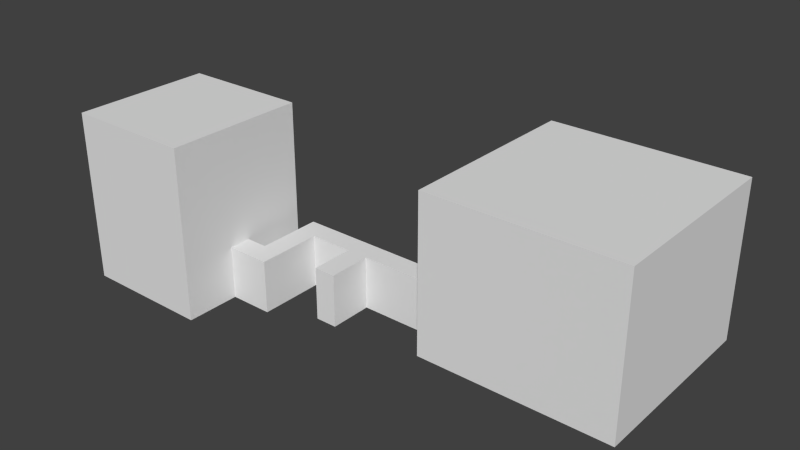 # Source: room.blend  (saved by Blender 2.72.0; exported with 4.5.12 LTS)
import bpy
from mathutils import Matrix  # noqa: F401  (used for matrix-valued properties, if any)

bpy.ops.wm.read_factory_settings(use_empty=True)
scene = bpy.context.scene
scene.name = 'Scene'

# ---- collections
col_collection_1 = bpy.data.collections.new('Collection 1'); scene.collection.children.link(col_collection_1)

# ---- world
world_world = bpy.data.worlds.new('World'); scene.world = world_world
world_world.color = (0.05088, 0.05088, 0.05088)
world_world.use_sun_shadow = False
world_world.sun_shadow_jitter_overblur = 0.0
world_world.cycles.sampling_method = 'MANUAL'
world_world.cycles.sample_map_resolution = 256

# ---- meshes
me_plane = bpy.data.meshes.new('Plane')
me_plane.from_pydata([(5.96e-08, 0.0, 0.0), (2.0, 0.0, 0.0), (5.96e-08, 2.001, 0.0), (2.0, 2.001, 0.0), (5.96e-08, 0.0, 3.0), (2.0, 0.0, 3.0), (5.96e-08, 2.001, 3.0), (2.0, 2.001, 3.0), (5.96e-08, 3.002, 0.0), (2.0, 3.002, 0.0), (5.96e-08, 3.002, 3.0), (2.0, 3.002, 3.0), (6.0, 2.001, 0.0), (6.0, 2.001, 3.0), (6.0, 3.002, 0.0), (6.0, 3.002, 3.0), (-4.0, 2.001, 0.0), (-4.0, 2.001, 3.0), (-4.0, 3.002, 0.0), (-4.0, 3.002, 3.0), (-6.0, 2.001, 0.0), (-6.0, 2.001, 3.0), (-6.0, 3.002, 0.0), (-6.0, 3.002, 3.0), (-4.0, 0.0, 0.0), (-4.0, 0.0, 3.0), (-6.0, 0.0, 0.0), (-6.0, 0.0, 3.0), (-4.0, -1.001, 0.0), (-4.0, -1.001, 3.0), (-6.0, -1.001, 0.0), (-6.0, -1.001, 3.0), (-8.0, 0.0, 0.0), (-8.0, 0.0, 3.0), (-8.0, -1.001, 0.0), (-8.0, -1.001, 3.0), (8.0, 2.001, 0.0), (8.0, 2.001, 3.0), (8.0, 3.002, 0.0), (8.0, 3.002, 3.0), (6.0, 5.003, 0.0), (6.0, 5.003, 3.0), (8.0, 5.003, 0.0), (8.0, 5.003, 3.0), (6.0, 6.004, 0.0), (6.0, 6.004, 3.0), (8.0, 6.004, 0.0), (8.0, 6.004, 3.0), (10.0, 5.003, 0.0), (10.0, 5.003, 3.0), (10.0, 6.004, 0.0), (10.0, 6.004, 3.0), (10.0, 5.003, 9.0), (10.0, 6.004, 9.0), (10.0, 9.506, 0.0), (10.0, 9.506, 3.0), (10.0, 9.506, 9.0), (10.0, 0.5003, 0.0), (10.0, 0.5003, 3.0), (10.0, 0.5003, 9.0), (28.0, 0.5003, 0.0), (28.0, 0.5003, 3.0), (28.0, 0.5003, 9.0), (28.0, 9.506, 0.0), (28.0, 9.506, 3.0), (28.0, 9.506, 9.0), (-8.0, 3.011, 0.0), (-8.0, 3.011, 3.0), (-8.0, -3.508, 0.0), (-8.0, -3.508, 3.0), (-19.86, -3.508, 0.0), (-19.86, -3.508, 3.0), (-19.86, 2.957, 0.0), (-19.86, 2.957, 3.0), (-8.0, 0.0, 9.64), (-8.0, -1.001, 9.64), (-8.0, 3.011, 9.64), (-8.0, -3.508, 9.64), (-19.86, -3.508, 9.64), (-19.86, 2.957, 9.64)], [], [(0, 2, 3, 1), (4, 5, 7, 6), (6, 10, 19, 17), (1, 3, 7, 5), (0, 1, 5, 4), (2, 0, 4, 6), (9, 8, 10, 11), (3, 9, 14, 12), (6, 7, 11, 10), (3, 2, 8, 9), (12, 14, 38, 36), (11, 7, 13, 15), (9, 11, 15, 14), (7, 3, 12, 13), (17, 19, 23, 21), (8, 2, 16, 18), (10, 8, 18, 19), (2, 6, 17, 16), (20, 21, 23, 22), (18, 16, 20, 22), (19, 18, 22, 23), (20, 16, 24, 26), (26, 24, 28, 30), (17, 21, 27, 25), (21, 20, 26, 27), (16, 17, 25, 24), (28, 29, 31, 30), (25, 27, 31, 29), (31, 27, 33, 35), (24, 25, 29, 28), (51, 49, 52, 53), (26, 30, 34, 32), (30, 31, 35, 34), (27, 26, 32, 33), (37, 36, 38, 39), (15, 13, 37, 39), (15, 39, 43, 41), (13, 12, 36, 37), (41, 43, 47, 45), (38, 14, 40, 42), (39, 38, 42, 43), (14, 15, 41, 40), (44, 45, 47, 46), (42, 40, 44, 46), (42, 46, 50, 48), (40, 41, 45, 44), (51, 53, 56, 55), (47, 43, 49, 51), (46, 47, 51, 50), (43, 42, 48, 49), (50, 51, 55, 54), (52, 49, 58, 59), (49, 48, 57, 58), (59, 58, 61, 62), (58, 57, 60, 61), (62, 61, 64, 65), (61, 60, 63, 64), (52, 59, 62, 65, 56, 53), (55, 56, 65, 64, 63, 54), (50, 54, 63, 60, 57, 48), (33, 32, 66, 67), (34, 35, 69, 68), (68, 69, 71, 70), (70, 71, 73, 72), (73, 71, 78, 79), (71, 69, 77, 78), (69, 35, 75, 77), (33, 67, 76, 74), (35, 33, 74, 75), (74, 76, 79, 78, 77, 75), (34, 68, 70, 72, 66, 32), (66, 72, 73, 79, 76, 67)])
me_plane.use_remesh_preserve_volume = False
me_plane.use_remesh_preserve_attributes = False
me_plane.use_mirror_vertex_groups = False
me_plane.update()
me_cube_044 = bpy.data.meshes.new('Cube.044')
me_cube_044.from_pydata([(5.959, -15.52, -6.225), (4.959, -15.52, -6.225), (4.959, -13.52, -6.225), (5.959, -13.52, -6.225), (5.959, -15.52, -6.047), (4.959, -15.52, -6.047), (4.959, -13.52, -6.047), (5.959, -13.52, -6.047), (5.46, -15.52, -6.046), (4.461, -15.52, -6.046), (4.461, -13.52, -6.046), (5.46, -13.52, -6.046), (5.46, -15.52, -5.868), (4.461, -15.52, -5.868), (4.461, -13.52, -5.868), (5.46, -13.52, -5.868), (4.955, -15.52, -5.868), (3.955, -15.52, -5.868), (3.955, -13.52, -5.868), (4.955, -13.52, -5.868), (4.955, -15.52, -5.69), (3.955, -15.52, -5.69), (3.955, -13.52, -5.69), (4.955, -13.52, -5.69), (4.456, -15.52, -5.691), (3.457, -15.52, -5.691), (3.457, -13.52, -5.691), (4.456, -13.52, -5.691), (4.456, -15.52, -5.513), (3.457, -15.52, -5.513), (3.457, -13.52, -5.513), (4.456, -13.52, -5.513), (3.955, -15.52, -5.513), (2.955, -15.52, -5.513), (2.955, -13.52, -5.513), (3.955, -13.52, -5.513), (3.955, -15.52, -5.335), (2.955, -15.52, -5.335), (2.955, -13.52, -5.335), (3.955, -13.52, -5.335), (2.951, -15.52, -5.157), (1.951, -15.52, -5.157), (1.951, -13.52, -5.157), (2.951, -13.52, -5.157), (2.951, -15.52, -4.979), (1.951, -15.52, -4.979), (1.951, -13.52, -4.979), (2.951, -13.52, -4.979), (3.457, -15.52, -5.335), (2.457, -15.52, -5.335), (2.457, -13.52, -5.335), (3.457, -13.52, -5.335), (3.457, -15.52, -5.157), (2.457, -15.52, -5.157), (2.457, -13.52, -5.157), (3.457, -13.52, -5.157), (2.452, -15.52, -4.98), (1.453, -15.52, -4.98), (1.453, -13.52, -4.98), (2.452, -13.52, -4.98), (2.452, -15.52, -4.802), (1.453, -15.52, -4.802), (1.453, -13.52, -4.802), (2.452, -13.52, -4.802), (1.997, -15.52, -4.802), (-5.436e-05, -15.52, -4.802), (-5.424e-05, -13.52, -4.802), (1.997, -13.52, -4.802), (1.997, -15.52, -4.624), (-5.436e-05, -15.52, -4.624), (-5.424e-05, -13.52, -4.624), (1.997, -13.52, -4.624), (-1.091e-13, -13.52, -4.803), (1.144e-07, -12.52, -4.803), (2.0, -12.52, -4.803), (2.0, -13.52, -4.803), (-1.091e-13, -13.52, -4.625), (1.144e-07, -12.52, -4.625), (2.0, -12.52, -4.625), (2.0, -13.52, -4.625), (-1.091e-13, -12.52, -4.446), (1.144e-07, -11.52, -4.446), (2.0, -11.52, -4.446), (2.0, -12.52, -4.446), (-1.091e-13, -12.52, -4.268), (1.144e-07, -11.52, -4.268), (2.0, -11.52, -4.268), (2.0, -12.52, -4.268), (-1.091e-13, -13.02, -4.624), (1.144e-07, -12.02, -4.624), (2.0, -12.02, -4.624), (2.0, -13.02, -4.624), (-1.091e-13, -13.02, -4.446), (1.144e-07, -12.02, -4.446), (2.0, -12.02, -4.446), (2.0, -13.02, -4.446), (-1.091e-13, -12.02, -4.269), (1.144e-07, -11.02, -4.269), (2.0, -11.02, -4.269), (2.0, -12.02, -4.269), (-1.091e-13, -12.02, -4.091), (1.144e-07, -11.02, -4.091), (2.0, -11.02, -4.091), (2.0, -12.02, -4.091), (-1.091e-13, -11.52, -4.091), (1.144e-07, -10.52, -4.091), (2.0, -10.52, -4.091), (2.0, -11.52, -4.091), (-1.091e-13, -11.52, -3.913), (1.144e-07, -10.52, -3.913), (2.0, -10.52, -3.913), (2.0, -11.52, -3.913), (-1.091e-13, -10.51, -3.735), (1.144e-07, -9.513, -3.735), (2.0, -9.513, -3.735), (2.0, -10.51, -3.735), (-1.091e-13, -10.51, -3.557), (1.144e-07, -9.513, -3.557), (2.0, -9.513, -3.557), (2.0, -10.51, -3.557), (-1.091e-13, -11.02, -3.913), (1.144e-07, -10.02, -3.913), (2.0, -10.02, -3.913), (2.0, -11.02, -3.913), (-1.091e-13, -11.02, -3.735), (1.144e-07, -10.02, -3.735), (2.0, -10.02, -3.735), (2.0, -11.02, -3.735), (-1.091e-13, -10.01, -3.558), (1.144e-07, -9.015, -3.558), (2.0, -9.015, -3.558), (2.0, -10.01, -3.558), (-1.091e-13, -10.01, -3.38), (1.144e-07, -9.015, -3.38), (2.0, -9.015, -3.38), (2.0, -10.01, -3.38), (9.967, -15.52, -7.647), (8.967, -15.52, -7.647), (8.967, -13.52, -7.647), (9.967, -13.52, -7.647), (9.967, -15.52, -7.469), (8.967, -15.52, -7.469), (8.967, -13.52, -7.469), (9.967, -13.52, -7.469), (8.963, -15.52, -7.291), (7.963, -15.52, -7.291), (7.963, -13.52, -7.291), (8.963, -13.52, -7.291), (8.963, -15.52, -7.113), (7.963, -15.52, -7.113), (7.963, -13.52, -7.113), (8.963, -13.52, -7.113), (9.468, -15.52, -7.469), (8.468, -15.52, -7.469), (8.468, -13.52, -7.469), (9.468, -13.52, -7.469), (9.468, -15.52, -7.291), (8.468, -15.52, -7.291), (8.468, -13.52, -7.291), (9.468, -13.52, -7.291), (8.464, -15.52, -7.113), (7.464, -15.52, -7.113), (7.464, -13.52, -7.113), (8.464, -13.52, -7.113), (8.464, -15.52, -6.935), (7.464, -15.52, -6.935), (7.464, -13.52, -6.935), (8.464, -13.52, -6.935), (7.963, -15.52, -6.936), (6.963, -15.52, -6.936), (6.963, -13.52, -6.936), (7.963, -13.52, -6.936), (7.963, -15.52, -6.758), (6.963, -15.52, -6.758), (6.963, -13.52, -6.758), (7.963, -13.52, -6.758), (6.959, -15.52, -6.58), (5.959, -15.52, -6.58), (5.959, -13.52, -6.58), (6.959, -13.52, -6.58), (6.959, -15.52, -6.402), (5.959, -15.52, -6.402), (5.959, -13.52, -6.402), (6.959, -13.52, -6.402), (7.464, -15.52, -6.758), (6.464, -15.52, -6.758), (6.464, -13.52, -6.758), (7.464, -13.52, -6.758), (7.464, -15.52, -6.58), (6.464, -15.52, -6.58), (6.464, -13.52, -6.58), (7.464, -13.52, -6.58), (6.46, -15.52, -6.403), (5.46, -15.52, -6.403), (5.46, -13.52, -6.403), (6.46, -13.52, -6.403), (6.46, -15.52, -6.225), (5.46, -15.52, -6.225), (5.46, -13.52, -6.225), (6.46, -13.52, -6.225), (-1.091e-13, -9.513, -3.38), (1.144e-07, -8.514, -3.38), (2.0, -8.514, -3.38), (2.0, -9.513, -3.38), (-1.091e-13, -9.513, -3.202), (1.144e-07, -8.514, -3.202), (2.0, -8.514, -3.202), (2.0, -9.513, -3.202), (3.815e-06, -8.509, -3.023), (3.929e-06, -7.509, -3.023), (2.0, -7.509, -3.023), (2.0, -8.509, -3.023), (3.815e-06, -8.509, -2.845), (3.929e-06, -7.509, -2.845), (2.0, -7.509, -2.845), (2.0, -8.509, -2.845), (-1.091e-13, -9.015, -3.201), (1.144e-07, -8.015, -3.201), (2.0, -8.015, -3.201), (2.0, -9.015, -3.201), (-1.091e-13, -9.015, -3.023), (1.144e-07, -8.015, -3.023), (2.0, -8.015, -3.023), (2.0, -9.015, -3.023), (3.815e-06, -8.011, -2.846), (3.929e-06, -7.011, -2.846), (2.0, -7.011, -2.846), (2.0, -8.011, -2.846), (3.815e-06, -8.011, -2.668), (3.929e-06, -7.011, -2.668), (2.0, -7.011, -2.668), (2.0, -8.011, -2.668), (3.815e-06, -7.509, -2.668), (3.929e-06, -6.51, -2.668), (2.0, -6.51, -2.668), (2.0, -7.509, -2.668), (3.815e-06, -7.509, -2.49), (3.929e-06, -6.51, -2.49), (2.0, -6.51, -2.49), (2.0, -7.509, -2.49), (3.815e-06, -7.011, -2.49), (3.929e-06, -6.011, -2.49), (2.0, -6.011, -2.49), (2.0, -7.011, -2.49), (3.815e-06, -7.011, -2.312), (3.929e-06, -6.011, -2.312), (2.0, -6.011, -2.312), (2.0, -7.011, -2.312), (3.815e-06, -6.007, -2.135), (3.929e-06, -5.007, -2.135), (2.0, -5.007, -2.135), (2.0, -6.007, -2.135), (3.815e-06, -6.007, -1.957), (3.929e-06, -5.007, -1.957), (2.0, -5.007, -1.957), (2.0, -6.007, -1.957), (3.815e-06, -6.51, -2.312), (3.929e-06, -5.51, -2.312), (2.0, -5.51, -2.312), (2.0, -6.51, -2.312), (3.815e-06, -6.51, -2.134), (3.929e-06, -5.51, -2.134), (2.0, -5.51, -2.134), (2.0, -6.51, -2.134), (3.815e-06, -5.51, -1.957), (3.929e-06, -4.511, -1.957), (2.0, -4.511, -1.957), (2.0, -5.51, -1.957), (3.815e-06, -5.51, -1.779), (3.929e-06, -4.511, -1.779), (2.0, -4.511, -1.779), (2.0, -5.51, -1.779), (3.815e-06, -4.506, -1.6), (3.929e-06, -3.506, -1.6), (2.0, -3.506, -1.6), (2.0, -4.506, -1.6), (3.815e-06, -4.506, -1.422), (3.929e-06, -3.506, -1.422), (2.0, -3.506, -1.422), (2.0, -4.506, -1.422), (3.815e-06, -5.012, -1.778), (3.929e-06, -4.012, -1.778), (2.0, -4.012, -1.778), (2.0, -5.012, -1.778), (3.815e-06, -5.012, -1.6), (3.929e-06, -4.012, -1.6), (2.0, -4.012, -1.6), (2.0, -5.012, -1.6), (3.815e-06, -4.008, -1.423), (3.929e-06, -3.008, -1.423), (2.0, -3.008, -1.423), (2.0, -4.008, -1.423), (3.815e-06, -4.008, -1.245), (3.929e-06, -3.008, -1.245), (2.0, -3.008, -1.245), (2.0, -4.008, -1.245), (3.815e-06, -3.506, -1.245), (3.929e-06, -2.507, -1.245), (2.0, -2.507, -1.245), (2.0, -3.506, -1.245), (3.815e-06, -3.506, -1.067), (3.929e-06, -2.507, -1.067), (2.0, -2.507, -1.067), (2.0, -3.506, -1.067), (3.815e-06, -2.502, -0.8896), (3.929e-06, -1.503, -0.8896), (2.0, -1.503, -0.8896), (2.0, -2.502, -0.8896), (3.815e-06, -2.502, -0.7116), (3.929e-06, -1.503, -0.7116), (2.0, -1.503, -0.7116), (2.0, -2.502, -0.7116), (3.815e-06, -3.008, -1.067), (3.929e-06, -2.008, -1.067), (2.0, -2.008, -1.067), (2.0, -3.008, -1.067), (3.815e-06, -3.008, -0.8895), (3.929e-06, -2.008, -0.8895), (2.0, -2.008, -0.8895), (2.0, -3.008, -0.8895), (3.815e-06, -2.004, -0.7121), (3.929e-06, -1.004, -0.7121), (2.0, -1.004, -0.7121), (2.0, -2.004, -0.7121), (3.815e-06, -2.004, -0.5341), (3.929e-06, -1.004, -0.5341), (2.0, -1.004, -0.5341), (2.0, -2.004, -0.5341), (3.815e-06, -1.503, -0.534), (3.929e-06, -0.5029, -0.534), (2.0, -0.5029, -0.534), (2.0, -1.503, -0.534), (3.815e-06, -1.503, -0.356), (3.929e-06, -0.5029, -0.356), (2.0, -0.5029, -0.356), (2.0, -1.503, -0.356), (3.815e-06, -0.4986, -0.1775), (3.929e-06, 0.5012, -0.1775), (2.0, 0.5012, -0.1775), (2.0, -0.4986, -0.1775), (3.815e-06, -0.4986, 0.0004877), (3.929e-06, 0.5012, 0.0004877), (2.0, 0.5012, 0.0004877), (2.0, -0.4986, 0.0004877), (3.815e-06, -1.004, -0.3554), (3.929e-06, -0.004264, -0.3554), (2.0, -0.004264, -0.3554), (2.0, -1.004, -0.3554), (3.815e-06, -1.004, -0.1774), (3.929e-06, -0.004264, -0.1774), (2.0, -0.004264, -0.1774), (2.0, -1.004, -0.1774), (0.0, -9.537e-07, 0.0), (0.0, 0.9998, 0.0), (2.0, 0.9998, 0.0), (2.0, -9.537e-07, 0.0), (0.0, -9.537e-07, 0.178), (0.0, 0.9998, 0.178), (2.0, 0.9998, 0.178), (2.0, -9.537e-07, 0.178), (3.815e-06, 0.5013, 0.1779), (3.929e-06, 1.501, 0.1779), (2.0, 1.501, 0.1779), (2.0, 0.5013, 0.1779), (3.815e-06, 0.5013, 0.3559), (3.929e-06, 1.501, 0.3559), (2.0, 1.501, 0.3559), (2.0, 0.5013, 0.3559), (3.815e-06, 0.9999, 0.3554), (3.929e-06, 2.0, 0.3554), (2.0, 2.0, 0.3554), (2.0, 0.9999, 0.3554), (3.815e-06, 0.9999, 0.5334), (3.929e-06, 2.0, 0.5334), (2.0, 2.0, 0.5334), (2.0, 0.9999, 0.5334), (3.815e-06, 2.004, 0.7109), (3.929e-06, 3.004, 0.7109), (2.0, 3.004, 0.7109), (2.0, 2.004, 0.7109), (3.815e-06, 2.004, 0.8889), (3.929e-06, 3.004, 0.8889), (2.0, 3.004, 0.8889), (2.0, 2.004, 0.8889), (3.815e-06, 1.501, 0.5336), (3.929e-06, 2.501, 0.5336), (2.0, 2.501, 0.5336), (2.0, 1.501, 0.5336), (3.815e-06, 1.501, 0.7116), (3.929e-06, 2.501, 0.7116), (2.0, 2.501, 0.7116), (2.0, 1.501, 0.7116), (4.384, 3.004, 0.7112), (0.0001521, 3.004, 0.7112), (0.0001521, 5.004, 0.7112), (4.384, 5.004, 0.7112), (4.384, 3.004, 0.8892), (0.0001521, 3.004, 0.8892), (0.0001521, 5.004, 0.8892), (4.384, 5.004, 0.8892), (8.768, 0.5776, 0.7112), (4.384, 0.5776, 0.7112), (4.384, 7.691, 0.7112), (8.768, 7.691, 0.7112), (8.768, 0.5776, 0.8892), (4.384, 0.5776, 0.8892), (4.384, 7.691, 0.8892), (8.768, 7.691, 0.8892)], [], [(4, 5, 1, 0), (5, 6, 2, 1), (6, 7, 3, 2), (7, 4, 0, 3), (0, 1, 2, 3), (7, 6, 5, 4), (12, 13, 9, 8), (13, 14, 10, 9), (14, 15, 11, 10), (15, 12, 8, 11), (8, 9, 10, 11), (15, 14, 13, 12), (20, 21, 17, 16), (21, 22, 18, 17), (22, 23, 19, 18), (23, 20, 16, 19), (16, 17, 18, 19), (23, 22, 21, 20), (28, 29, 25, 24), (29, 30, 26, 25), (30, 31, 27, 26), (31, 28, 24, 27), (24, 25, 26, 27), (31, 30, 29, 28), (36, 37, 33, 32), (37, 38, 34, 33), (38, 39, 35, 34), (39, 36, 32, 35), (32, 33, 34, 35), (39, 38, 37, 36), (44, 45, 41, 40), (45, 46, 42, 41), (46, 47, 43, 42), (47, 44, 40, 43), (40, 41, 42, 43), (47, 46, 45, 44), (52, 53, 49, 48), (53, 54, 50, 49), (54, 55, 51, 50), (55, 52, 48, 51), (48, 49, 50, 51), (55, 54, 53, 52), (60, 61, 57, 56), (61, 62, 58, 57), (62, 63, 59, 58), (63, 60, 56, 59), (56, 57, 58, 59), (63, 62, 61, 60), (68, 69, 65, 64), (69, 70, 66, 65), (70, 71, 67, 66), (71, 68, 64, 67), (64, 65, 66, 67), (71, 70, 69, 68), (76, 77, 73, 72), (77, 78, 74, 73), (78, 79, 75, 74), (79, 76, 72, 75), (72, 73, 74, 75), (79, 78, 77, 76), (84, 85, 81, 80), (85, 86, 82, 81), (86, 87, 83, 82), (87, 84, 80, 83), (80, 81, 82, 83), (87, 86, 85, 84), (92, 93, 89, 88), (93, 94, 90, 89), (94, 95, 91, 90), (95, 92, 88, 91), (88, 89, 90, 91), (95, 94, 93, 92), (100, 101, 97, 96), (101, 102, 98, 97), (102, 103, 99, 98), (103, 100, 96, 99), (96, 97, 98, 99), (103, 102, 101, 100), (108, 109, 105, 104), (109, 110, 106, 105), (110, 111, 107, 106), (111, 108, 104, 107), (104, 105, 106, 107), (111, 110, 109, 108), (116, 117, 113, 112), (117, 118, 114, 113), (118, 119, 115, 114), (119, 116, 112, 115), (112, 113, 114, 115), (119, 118, 117, 116), (124, 125, 121, 120), (125, 126, 122, 121), (126, 127, 123, 122), (127, 124, 120, 123), (120, 121, 122, 123), (127, 126, 125, 124), (132, 133, 129, 128), (133, 134, 130, 129), (134, 135, 131, 130), (135, 132, 128, 131), (128, 129, 130, 131), (135, 134, 133, 132), (140, 141, 137, 136), (141, 142, 138, 137), (142, 143, 139, 138), (143, 140, 136, 139), (136, 137, 138, 139), (143, 142, 141, 140), (148, 149, 145, 144), (149, 150, 146, 145), (150, 151, 147, 146), (151, 148, 144, 147), (144, 145, 146, 147), (151, 150, 149, 148), (156, 157, 153, 152), (157, 158, 154, 153), (158, 159, 155, 154), (159, 156, 152, 155), (152, 153, 154, 155), (159, 158, 157, 156), (164, 165, 161, 160), (165, 166, 162, 161), (166, 167, 163, 162), (167, 164, 160, 163), (160, 161, 162, 163), (167, 166, 165, 164), (172, 173, 169, 168), (173, 174, 170, 169), (174, 175, 171, 170), (175, 172, 168, 171), (168, 169, 170, 171), (175, 174, 173, 172), (180, 181, 177, 176), (181, 182, 178, 177), (182, 183, 179, 178), (183, 180, 176, 179), (176, 177, 178, 179), (183, 182, 181, 180), (188, 189, 185, 184), (189, 190, 186, 185), (190, 191, 187, 186), (191, 188, 184, 187), (184, 185, 186, 187), (191, 190, 189, 188), (196, 197, 193, 192), (197, 198, 194, 193), (198, 199, 195, 194), (199, 196, 192, 195), (192, 193, 194, 195), (199, 198, 197, 196), (204, 205, 201, 200), (205, 206, 202, 201), (206, 207, 203, 202), (207, 204, 200, 203), (200, 201, 202, 203), (207, 206, 205, 204), (212, 213, 209, 208), (213, 214, 210, 209), (214, 215, 211, 210), (215, 212, 208, 211), (208, 209, 210, 211), (215, 214, 213, 212), (220, 221, 217, 216), (221, 222, 218, 217), (222, 223, 219, 218), (223, 220, 216, 219), (216, 217, 218, 219), (223, 222, 221, 220), (228, 229, 225, 224), (229, 230, 226, 225), (230, 231, 227, 226), (231, 228, 224, 227), (224, 225, 226, 227), (231, 230, 229, 228), (236, 237, 233, 232), (237, 238, 234, 233), (238, 239, 235, 234), (239, 236, 232, 235), (232, 233, 234, 235), (239, 238, 237, 236), (244, 245, 241, 240), (245, 246, 242, 241), (246, 247, 243, 242), (247, 244, 240, 243), (240, 241, 242, 243), (247, 246, 245, 244), (252, 253, 249, 248), (253, 254, 250, 249), (254, 255, 251, 250), (255, 252, 248, 251), (248, 249, 250, 251), (255, 254, 253, 252), (260, 261, 257, 256), (261, 262, 258, 257), (262, 263, 259, 258), (263, 260, 256, 259), (256, 257, 258, 259), (263, 262, 261, 260), (268, 269, 265, 264), (269, 270, 266, 265), (270, 271, 267, 266), (271, 268, 264, 267), (264, 265, 266, 267), (271, 270, 269, 268), (276, 277, 273, 272), (277, 278, 274, 273), (278, 279, 275, 274), (279, 276, 272, 275), (272, 273, 274, 275), (279, 278, 277, 276), (284, 285, 281, 280), (285, 286, 282, 281), (286, 287, 283, 282), (287, 284, 280, 283), (280, 281, 282, 283), (287, 286, 285, 284), (292, 293, 289, 288), (293, 294, 290, 289), (294, 295, 291, 290), (295, 292, 288, 291), (288, 289, 290, 291), (295, 294, 293, 292), (300, 301, 297, 296), (301, 302, 298, 297), (302, 303, 299, 298), (303, 300, 296, 299), (296, 297, 298, 299), (303, 302, 301, 300), (308, 309, 305, 304), (309, 310, 306, 305), (310, 311, 307, 306), (311, 308, 304, 307), (304, 305, 306, 307), (311, 310, 309, 308), (316, 317, 313, 312), (317, 318, 314, 313), (318, 319, 315, 314), (319, 316, 312, 315), (312, 313, 314, 315), (319, 318, 317, 316), (324, 325, 321, 320), (325, 326, 322, 321), (326, 327, 323, 322), (327, 324, 320, 323), (320, 321, 322, 323), (327, 326, 325, 324), (332, 333, 329, 328), (333, 334, 330, 329), (334, 335, 331, 330), (335, 332, 328, 331), (328, 329, 330, 331), (335, 334, 333, 332), (340, 341, 337, 336), (341, 342, 338, 337), (342, 343, 339, 338), (343, 340, 336, 339), (336, 337, 338, 339), (343, 342, 341, 340), (348, 349, 345, 344), (349, 350, 346, 345), (350, 351, 347, 346), (351, 348, 344, 347), (344, 345, 346, 347), (351, 350, 349, 348), (356, 357, 353, 352), (357, 358, 354, 353), (358, 359, 355, 354), (359, 356, 352, 355), (352, 353, 354, 355), (359, 358, 357, 356), (364, 365, 361, 360), (365, 366, 362, 361), (366, 367, 363, 362), (367, 364, 360, 363), (360, 361, 362, 363), (367, 366, 365, 364), (372, 373, 369, 368), (373, 374, 370, 369), (374, 375, 371, 370), (375, 372, 368, 371), (368, 369, 370, 371), (375, 374, 373, 372), (380, 381, 377, 376), (381, 382, 378, 377), (382, 383, 379, 378), (383, 380, 376, 379), (376, 377, 378, 379), (383, 382, 381, 380), (388, 389, 385, 384), (389, 390, 386, 385), (390, 391, 387, 386), (391, 388, 384, 387), (384, 385, 386, 387), (391, 390, 389, 388), (396, 397, 393, 392), (397, 398, 394, 393), (398, 399, 395, 394), (399, 396, 392, 395), (392, 393, 394, 395), (399, 398, 397, 396), (404, 405, 401, 400), (405, 406, 402, 401), (406, 407, 403, 402), (407, 404, 400, 403), (400, 401, 402, 403), (407, 406, 405, 404)])
me_cube_044.use_remesh_preserve_volume = False
me_cube_044.use_remesh_preserve_attributes = False
me_cube_044.use_mirror_vertex_groups = False
me_cube_044.update()

# ---- objects
ob_walls = bpy.data.objects.new('Walls', me_plane)
ob_steps = bpy.data.objects.new('Steps', me_cube_044)

# ---- transforms, parenting, visibility, modifiers, constraints
ob_walls.location = (0.0, 0.0, 0.0)
ob_walls.scale = (1.998, 3.994, 3.256)
ob_walls.hide_select = True
ob_walls.lineart.crease_threshold = 0.0
ob_steps.location = (35.53, 37.95, 7.647)
ob_steps.rotation_euler = (0.0, -0.0, -1.571)
ob_steps.lineart.crease_threshold = 0.0

# ---- collection membership
col_collection_1.objects.link(ob_walls)
col_collection_1.objects.link(ob_steps)

# ---- scene / render settings (as saved in the file)
scene.frame_start = 1; scene.frame_end = 250; scene.frame_set(1)
scene.render.engine = 'BLENDER_EEVEE_NEXT'
scene.render.resolution_percentage = 50
scene.render.dither_intensity = 0.0
scene.cycles.use_denoising = False
scene.cycles.samples = 10
scene.cycles.sampling_pattern = 'TABULATED_SOBOL'
scene.cycles.light_sampling_threshold = 0.0
scene.cycles.use_adaptive_sampling = False
scene.cycles.use_light_tree = False
scene.cycles.blur_glossy = 0.0
scene.cycles.pixel_filter_type = 'GAUSSIAN'
scene.cycles.sample_clamp_indirect = 0.0
scene.view_settings.view_transform = 'Standard'
bpy.context.view_layer.update()

# ---- added for rendering (the .blend has no active camera and no usable light): camera, sun
cam_auto = bpy.data.cameras.new('AutoCamera')
cam_auto.lens = 50.0
cam_auto.sensor_width = 36.0
cam_auto.clip_end = 1839.63
ob_auto_camera = bpy.data.objects.new('AutoCamera', cam_auto)
scene.collection.objects.link(ob_auto_camera)
ob_auto_camera.location = (112.958, -113.809, 99.5535)
ob_auto_camera.rotation_euler = (1.09748, -7.21219e-08, 0.694738)
scene.camera = ob_auto_camera
light_auto_sun = bpy.data.lights.new('AutoSun', 'SUN')
light_auto_sun.energy = 3.0
light_auto_sun.angle = 0.0523599
ob_auto_sun = bpy.data.objects.new('AutoSun', light_auto_sun)
scene.collection.objects.link(ob_auto_sun)
ob_auto_sun.rotation_euler = (0.872665, 0.174533, 0.523599)
bpy.context.view_layer.update()
